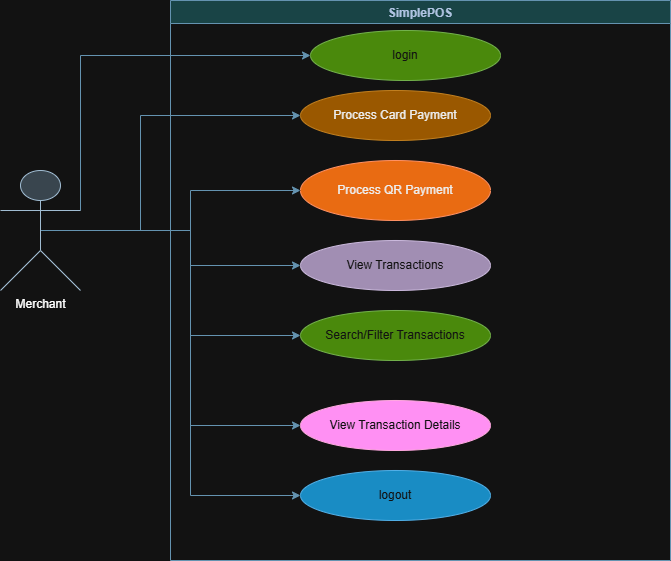

The diagram above was exported from draw.io. Its source (the exported page's mxGraphModel, read from the mxfile embedded in the PNG):
<mxGraphModel dx="996" dy="572" grid="1" gridSize="10" guides="1" tooltips="1" connect="1" arrows="1" fold="1" page="1" pageScale="1" pageWidth="827" pageHeight="1169" math="0" shadow="0">
  <root>
    <mxCell id="0" />
    <mxCell id="1" parent="0" />
    <mxCell id="ADh_pms11Q9toPaD6d1l-4" edge="1" parent="1" source="ADh_pms11Q9toPaD6d1l-1" style="edgeStyle=orthogonalEdgeStyle;rounded=0;orthogonalLoop=1;jettySize=auto;html=1;exitX=1;exitY=0.3333333333333333;exitDx=0;exitDy=0;exitPerimeter=0;entryX=0;entryY=0.5;entryDx=0;entryDy=0;labelBackgroundColor=none;strokeColor=#457B9D;fontColor=default;" target="ADh_pms11Q9toPaD6d1l-5">
      <mxGeometry relative="1" as="geometry">
        <Array as="points">
          <mxPoint x="120" y="305" />
        </Array>
        <mxPoint x="380" y="370" as="targetPoint" />
      </mxGeometry>
    </mxCell>
    <mxCell id="ADh_pms11Q9toPaD6d1l-10" edge="1" parent="1" style="edgeStyle=orthogonalEdgeStyle;rounded=0;orthogonalLoop=1;jettySize=auto;html=1;entryX=0;entryY=0.5;entryDx=0;entryDy=0;labelBackgroundColor=none;strokeColor=#457B9D;fontColor=default;" target="ADh_pms11Q9toPaD6d1l-9">
      <mxGeometry relative="1" as="geometry">
        <Array as="points">
          <mxPoint x="230" y="480" />
          <mxPoint x="230" y="440" />
        </Array>
        <mxPoint x="180" y="480" as="sourcePoint" />
      </mxGeometry>
    </mxCell>
    <mxCell id="ADh_pms11Q9toPaD6d1l-14" edge="1" parent="1" source="ADh_pms11Q9toPaD6d1l-1" style="edgeStyle=orthogonalEdgeStyle;rounded=0;orthogonalLoop=1;jettySize=auto;html=1;entryX=0;entryY=0.5;entryDx=0;entryDy=0;exitX=0.5;exitY=0.5;exitDx=0;exitDy=0;exitPerimeter=0;labelBackgroundColor=none;strokeColor=#457B9D;fontColor=default;" target="ADh_pms11Q9toPaD6d1l-8">
      <mxGeometry relative="1" as="geometry">
        <Array as="points">
          <mxPoint x="180" y="480" />
          <mxPoint x="180" y="365" />
        </Array>
      </mxGeometry>
    </mxCell>
    <mxCell id="ADh_pms11Q9toPaD6d1l-15" edge="1" parent="1" source="ADh_pms11Q9toPaD6d1l-1" style="edgeStyle=orthogonalEdgeStyle;rounded=0;orthogonalLoop=1;jettySize=auto;html=1;entryX=0;entryY=0.5;entryDx=0;entryDy=0;labelBackgroundColor=none;strokeColor=#457B9D;fontColor=default;" target="ADh_pms11Q9toPaD6d1l-11">
      <mxGeometry relative="1" as="geometry" />
    </mxCell>
    <mxCell id="ADh_pms11Q9toPaD6d1l-17" edge="1" parent="1" source="ADh_pms11Q9toPaD6d1l-1" style="edgeStyle=orthogonalEdgeStyle;rounded=0;orthogonalLoop=1;jettySize=auto;html=1;entryX=0;entryY=0.5;entryDx=0;entryDy=0;labelBackgroundColor=none;strokeColor=#457B9D;fontColor=default;" target="ADh_pms11Q9toPaD6d1l-12">
      <mxGeometry relative="1" as="geometry" />
    </mxCell>
    <mxCell id="ADh_pms11Q9toPaD6d1l-18" edge="1" parent="1" source="ADh_pms11Q9toPaD6d1l-1" style="edgeStyle=orthogonalEdgeStyle;rounded=0;orthogonalLoop=1;jettySize=auto;html=1;entryX=0;entryY=0.5;entryDx=0;entryDy=0;labelBackgroundColor=none;strokeColor=#457B9D;fontColor=default;" target="ADh_pms11Q9toPaD6d1l-13">
      <mxGeometry relative="1" as="geometry" />
    </mxCell>
    <mxCell id="ADh_pms11Q9toPaD6d1l-19" edge="1" parent="1" source="ADh_pms11Q9toPaD6d1l-1" style="edgeStyle=orthogonalEdgeStyle;rounded=0;orthogonalLoop=1;jettySize=auto;html=1;entryX=0;entryY=0.5;entryDx=0;entryDy=0;labelBackgroundColor=none;strokeColor=#457B9D;fontColor=default;" target="ADh_pms11Q9toPaD6d1l-16">
      <mxGeometry relative="1" as="geometry" />
    </mxCell>
    <mxCell id="ADh_pms11Q9toPaD6d1l-1" parent="1" style="shape=umlActor;verticalLabelPosition=bottom;verticalAlign=top;html=1;labelBackgroundColor=none;fillColor=#bac8d3;strokeColor=#23445d;" value="Merchant" vertex="1">
      <mxGeometry height="120" width="80" x="40" y="420" as="geometry" />
    </mxCell>
    <mxCell id="ADh_pms11Q9toPaD6d1l-2" parent="1" style="swimlane;startSize=23;labelBackgroundColor=none;fillColor=#A8DADC;strokeColor=#457B9D;fontColor=#1D3557;" value="SimplePOS" vertex="1">
      <mxGeometry height="560" width="500" x="210" y="250" as="geometry" />
    </mxCell>
    <mxCell id="ADh_pms11Q9toPaD6d1l-5" parent="ADh_pms11Q9toPaD6d1l-2" style="ellipse;whiteSpace=wrap;html=1;labelBackgroundColor=none;fillColor=#60a917;strokeColor=#2D7600;fontColor=#ffffff;" value="login" vertex="1">
      <mxGeometry height="50" width="190" x="140" y="30" as="geometry" />
    </mxCell>
    <mxCell id="ADh_pms11Q9toPaD6d1l-8" parent="ADh_pms11Q9toPaD6d1l-2" style="ellipse;whiteSpace=wrap;html=1;labelBackgroundColor=none;fillColor=#f0a30a;strokeColor=#BD7000;fontColor=#000000;" value="Process Card Payment" vertex="1">
      <mxGeometry height="50" width="190" x="130" y="90" as="geometry" />
    </mxCell>
    <mxCell id="ADh_pms11Q9toPaD6d1l-9" parent="ADh_pms11Q9toPaD6d1l-2" style="ellipse;whiteSpace=wrap;html=1;labelBackgroundColor=none;fillColor=#fa6800;strokeColor=#C73500;fontColor=#000000;" value="Process QR Payment" vertex="1">
      <mxGeometry height="60" width="190" x="130" y="160" as="geometry" />
    </mxCell>
    <mxCell id="ADh_pms11Q9toPaD6d1l-11" parent="ADh_pms11Q9toPaD6d1l-2" style="ellipse;whiteSpace=wrap;html=1;labelBackgroundColor=none;fillColor=#76608a;strokeColor=#432D57;fontColor=#ffffff;" value="View Transactions" vertex="1">
      <mxGeometry height="50" width="190" x="130" y="240" as="geometry" />
    </mxCell>
    <mxCell id="ADh_pms11Q9toPaD6d1l-12" parent="ADh_pms11Q9toPaD6d1l-2" style="ellipse;whiteSpace=wrap;html=1;labelBackgroundColor=none;fillColor=#60a917;strokeColor=#2D7600;fontColor=#ffffff;" value="Search/Filter Transactions" vertex="1">
      <mxGeometry height="50" width="190" x="130" y="310" as="geometry" />
    </mxCell>
    <mxCell id="ADh_pms11Q9toPaD6d1l-13" parent="ADh_pms11Q9toPaD6d1l-2" style="ellipse;whiteSpace=wrap;html=1;labelBackgroundColor=none;fillColor=#d80073;strokeColor=#A50040;fontColor=#ffffff;" value="View Transaction Details" vertex="1">
      <mxGeometry height="50" width="190" x="130" y="400" as="geometry" />
    </mxCell>
    <mxCell id="ADh_pms11Q9toPaD6d1l-16" parent="ADh_pms11Q9toPaD6d1l-2" style="ellipse;whiteSpace=wrap;html=1;labelBackgroundColor=none;fillColor=#1ba1e2;strokeColor=#006EAF;fontColor=#ffffff;" value="logout" vertex="1">
      <mxGeometry height="50" width="190" x="130" y="470" as="geometry" />
    </mxCell>
  </root>
</mxGraphModel>